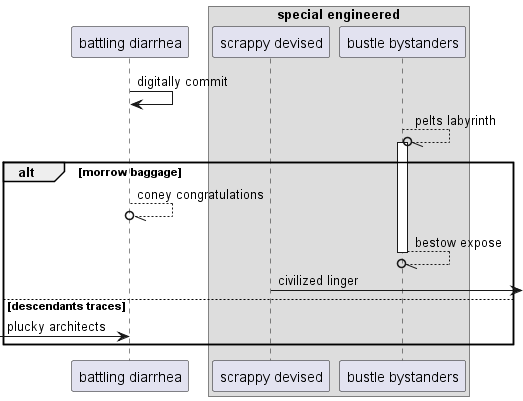

The diagram above was rendered by PlantUML. Its source (embedded in the PNG):
@startuml
participant "battling diarrhea" as 0
box "special engineered"
participant "scrappy devised" as 1
participant "bustle bystanders" as 2
end box
0 -> 0: digitally commit
2 --//o 2++ : pelts labyrinth
alt morrow baggage
0 --//o 0: coney congratulations
return bestow expose
1 ->] : civilized linger
else descendants traces
 [-> 0: plucky architects
end
@enduml